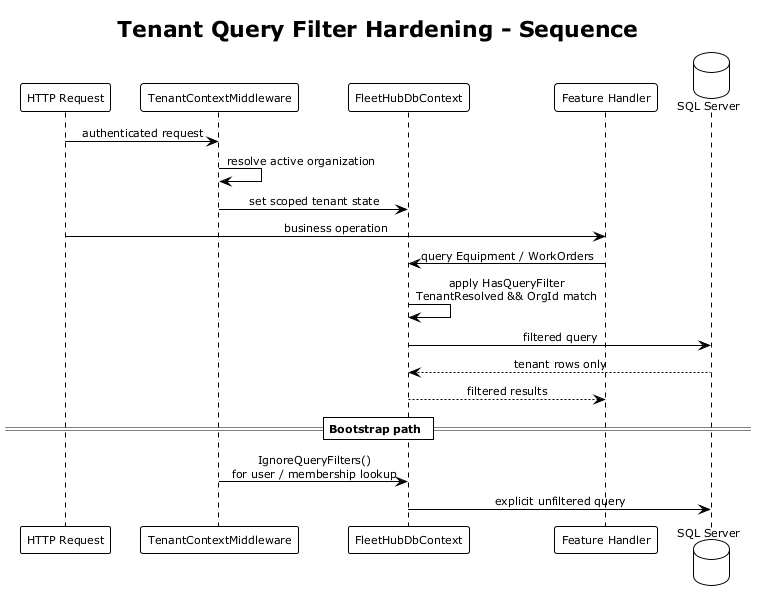

The diagram above was rendered by PlantUML. Its source (embedded in the PNG):
@startuml sequence_tenant_filter_bootstrap
!theme plain
skinparam shadowing false
skinparam defaultFontSize 11
skinparam sequenceMessageAlign center

title Tenant Query Filter Hardening - Sequence

participant "HTTP Request" as Req
participant "TenantContextMiddleware" as TCM
participant "FleetHubDbContext" as Db
participant "Feature Handler" as H
database "SQL Server" as SQL

Req -> TCM : authenticated request
TCM -> TCM : resolve active organization
TCM -> Db : set scoped tenant state

Req -> H : business operation
H -> Db : query Equipment / WorkOrders
Db -> Db : apply HasQueryFilter\nTenantResolved && OrgId match
Db -> SQL : filtered query
SQL --> Db : tenant rows only
Db --> H : filtered results

== Bootstrap path ==

TCM -> Db : IgnoreQueryFilters()\nfor user / membership lookup
Db -> SQL : explicit unfiltered query

@enduml